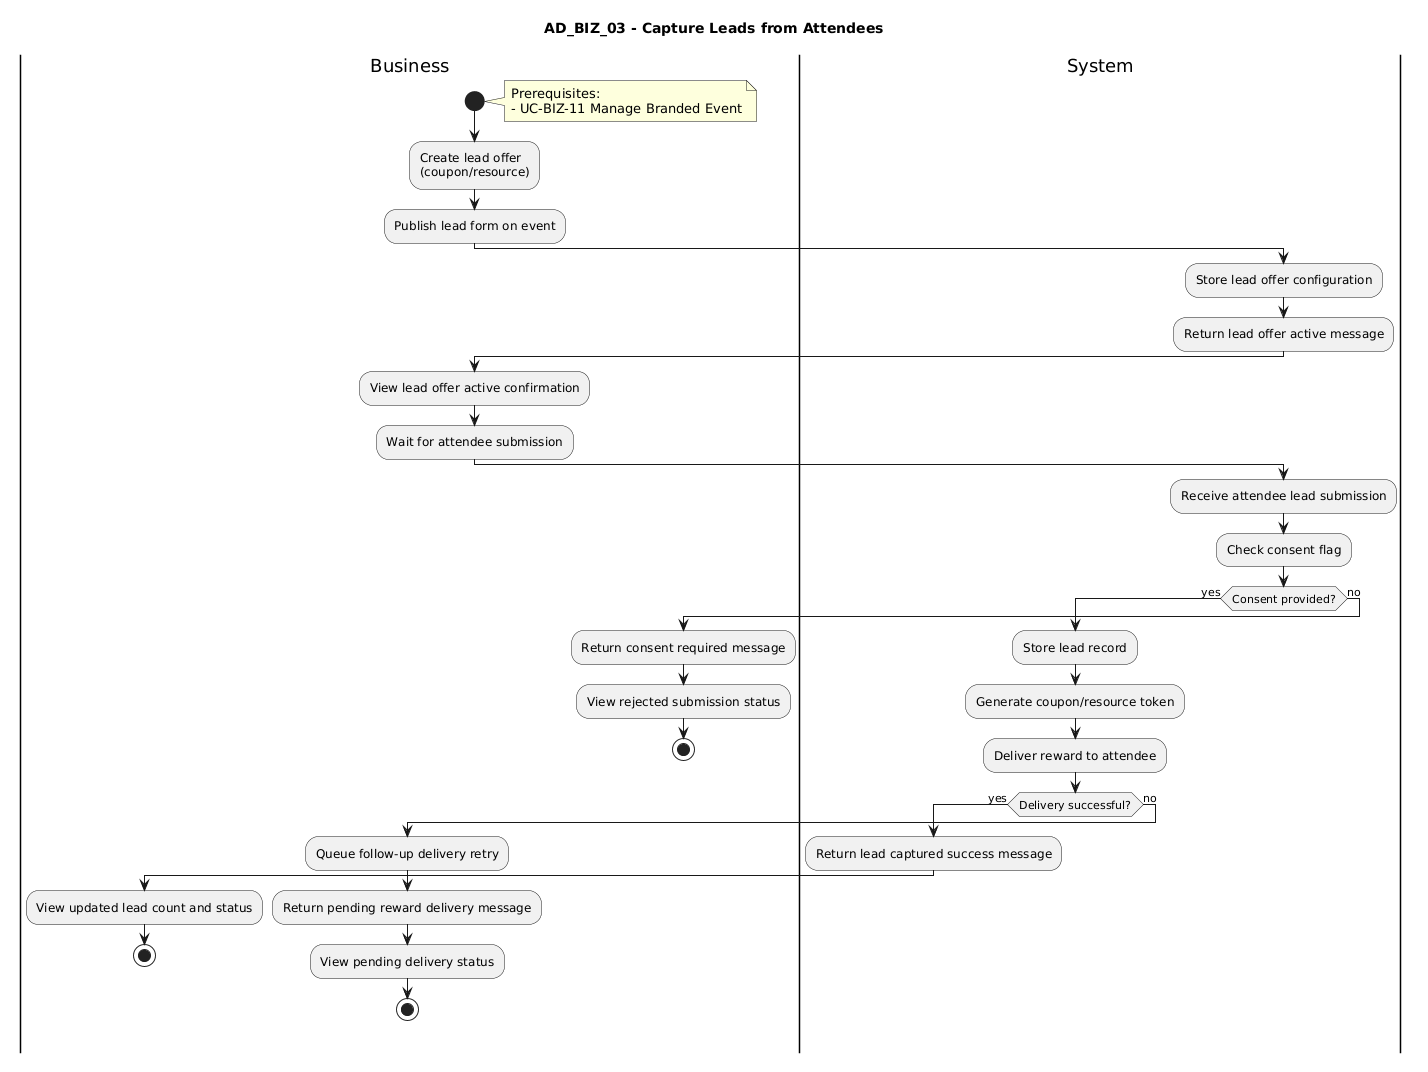

The diagram above was rendered by PlantUML. Its source (embedded in the PNG):
@startuml
title AD_BIZ_03 - Capture Leads from Attendees

|Business|
start
note right
Prerequisites:
- UC-BIZ-11 Manage Branded Event
end note
:Create lead offer
(coupon/resource);
:Publish lead form on event;

|System|
:Store lead offer configuration;
:Return lead offer active message;

|Business|
:View lead offer active confirmation;

|Business|
:Wait for attendee submission;

|System|
:Receive attendee lead submission;
:Check consent flag;
if (Consent provided?) then (yes)
  :Store lead record;
  :Generate coupon/resource token;
  :Deliver reward to attendee;
  if (Delivery successful?) then (yes)
    :Return lead captured success message;
    |Business|
    :View updated lead count and status;
    stop
  else (no)
    :Queue follow-up delivery retry;
    :Return pending reward delivery message;
    |Business|
    :View pending delivery status;
    stop
  endif
else (no)
  :Return consent required message;
  |Business|
  :View rejected submission status;
  stop
endif
@enduml